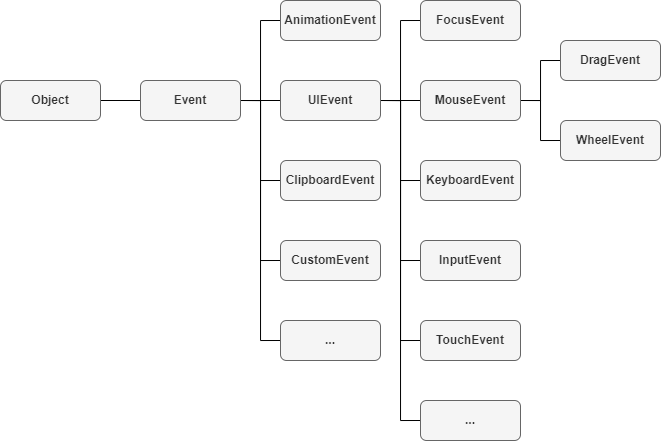

The diagram above was exported from draw.io. Its source (the exported page's mxGraphModel, read from the mxfile embedded in the PNG):
<mxGraphModel dx="981" dy="591" grid="1" gridSize="10" guides="1" tooltips="1" connect="1" arrows="1" fold="1" page="1" pageScale="1" pageWidth="827" pageHeight="1169" math="0" shadow="0">
  <root>
    <mxCell id="0" />
    <mxCell id="1" parent="0" />
    <mxCell id="oNEyZZFvaUWUuMzquOff-16" style="edgeStyle=orthogonalEdgeStyle;rounded=0;orthogonalLoop=1;jettySize=auto;html=1;exitX=1;exitY=0.5;exitDx=0;exitDy=0;entryX=0;entryY=0.5;entryDx=0;entryDy=0;endArrow=none;endFill=0;" edge="1" parent="1" source="oNEyZZFvaUWUuMzquOff-1" target="oNEyZZFvaUWUuMzquOff-2">
      <mxGeometry relative="1" as="geometry" />
    </mxCell>
    <mxCell id="oNEyZZFvaUWUuMzquOff-1" value="&lt;b&gt;Object&lt;/b&gt;" style="rounded=1;whiteSpace=wrap;html=1;fillColor=#f5f5f5;fontColor=#333333;strokeColor=#666666;" vertex="1" parent="1">
      <mxGeometry x="80" y="360" width="100" height="40" as="geometry" />
    </mxCell>
    <mxCell id="oNEyZZFvaUWUuMzquOff-17" style="edgeStyle=orthogonalEdgeStyle;rounded=0;orthogonalLoop=1;jettySize=auto;html=1;exitX=1;exitY=0.5;exitDx=0;exitDy=0;entryX=0;entryY=0.5;entryDx=0;entryDy=0;endArrow=none;endFill=0;" edge="1" parent="1" source="oNEyZZFvaUWUuMzquOff-2" target="oNEyZZFvaUWUuMzquOff-4">
      <mxGeometry relative="1" as="geometry" />
    </mxCell>
    <mxCell id="oNEyZZFvaUWUuMzquOff-18" style="edgeStyle=orthogonalEdgeStyle;rounded=0;orthogonalLoop=1;jettySize=auto;html=1;exitX=1;exitY=0.5;exitDx=0;exitDy=0;entryX=0;entryY=0.5;entryDx=0;entryDy=0;endArrow=none;endFill=0;" edge="1" parent="1" source="oNEyZZFvaUWUuMzquOff-2" target="oNEyZZFvaUWUuMzquOff-3">
      <mxGeometry relative="1" as="geometry" />
    </mxCell>
    <mxCell id="oNEyZZFvaUWUuMzquOff-19" style="edgeStyle=orthogonalEdgeStyle;rounded=0;orthogonalLoop=1;jettySize=auto;html=1;exitX=1;exitY=0.5;exitDx=0;exitDy=0;entryX=0;entryY=0.5;entryDx=0;entryDy=0;endArrow=none;endFill=0;" edge="1" parent="1" source="oNEyZZFvaUWUuMzquOff-2" target="oNEyZZFvaUWUuMzquOff-5">
      <mxGeometry relative="1" as="geometry" />
    </mxCell>
    <mxCell id="oNEyZZFvaUWUuMzquOff-20" style="edgeStyle=orthogonalEdgeStyle;rounded=0;orthogonalLoop=1;jettySize=auto;html=1;exitX=1;exitY=0.5;exitDx=0;exitDy=0;entryX=0;entryY=0.5;entryDx=0;entryDy=0;endArrow=none;endFill=0;" edge="1" parent="1" source="oNEyZZFvaUWUuMzquOff-2" target="oNEyZZFvaUWUuMzquOff-6">
      <mxGeometry relative="1" as="geometry" />
    </mxCell>
    <mxCell id="oNEyZZFvaUWUuMzquOff-21" style="edgeStyle=orthogonalEdgeStyle;rounded=0;orthogonalLoop=1;jettySize=auto;html=1;exitX=1;exitY=0.5;exitDx=0;exitDy=0;entryX=0;entryY=0.5;entryDx=0;entryDy=0;endArrow=none;endFill=0;" edge="1" parent="1" source="oNEyZZFvaUWUuMzquOff-2" target="oNEyZZFvaUWUuMzquOff-7">
      <mxGeometry relative="1" as="geometry" />
    </mxCell>
    <mxCell id="oNEyZZFvaUWUuMzquOff-2" value="&lt;b&gt;Event&lt;/b&gt;" style="rounded=1;whiteSpace=wrap;html=1;fillColor=#f5f5f5;fontColor=#333333;strokeColor=#666666;" vertex="1" parent="1">
      <mxGeometry x="220" y="360" width="100" height="40" as="geometry" />
    </mxCell>
    <mxCell id="oNEyZZFvaUWUuMzquOff-3" value="&lt;b&gt;AnimationEvent&lt;/b&gt;" style="rounded=1;whiteSpace=wrap;html=1;fillColor=#f5f5f5;fontColor=#333333;strokeColor=#666666;" vertex="1" parent="1">
      <mxGeometry x="360" y="280" width="100" height="40" as="geometry" />
    </mxCell>
    <mxCell id="oNEyZZFvaUWUuMzquOff-22" style="edgeStyle=orthogonalEdgeStyle;rounded=0;orthogonalLoop=1;jettySize=auto;html=1;exitX=1;exitY=0.5;exitDx=0;exitDy=0;entryX=0;entryY=0.5;entryDx=0;entryDy=0;endArrow=none;endFill=0;" edge="1" parent="1" source="oNEyZZFvaUWUuMzquOff-4" target="oNEyZZFvaUWUuMzquOff-8">
      <mxGeometry relative="1" as="geometry" />
    </mxCell>
    <mxCell id="oNEyZZFvaUWUuMzquOff-23" style="edgeStyle=orthogonalEdgeStyle;rounded=0;orthogonalLoop=1;jettySize=auto;html=1;exitX=1;exitY=0.5;exitDx=0;exitDy=0;entryX=0;entryY=0.5;entryDx=0;entryDy=0;endArrow=none;endFill=0;" edge="1" parent="1" source="oNEyZZFvaUWUuMzquOff-4" target="oNEyZZFvaUWUuMzquOff-9">
      <mxGeometry relative="1" as="geometry" />
    </mxCell>
    <mxCell id="oNEyZZFvaUWUuMzquOff-24" style="edgeStyle=orthogonalEdgeStyle;rounded=0;orthogonalLoop=1;jettySize=auto;html=1;exitX=1;exitY=0.5;exitDx=0;exitDy=0;entryX=0;entryY=0.5;entryDx=0;entryDy=0;endArrow=none;endFill=0;" edge="1" parent="1" source="oNEyZZFvaUWUuMzquOff-4" target="oNEyZZFvaUWUuMzquOff-10">
      <mxGeometry relative="1" as="geometry" />
    </mxCell>
    <mxCell id="oNEyZZFvaUWUuMzquOff-25" style="edgeStyle=orthogonalEdgeStyle;rounded=0;orthogonalLoop=1;jettySize=auto;html=1;exitX=1;exitY=0.5;exitDx=0;exitDy=0;entryX=0;entryY=0.5;entryDx=0;entryDy=0;endArrow=none;endFill=0;" edge="1" parent="1" source="oNEyZZFvaUWUuMzquOff-4" target="oNEyZZFvaUWUuMzquOff-11">
      <mxGeometry relative="1" as="geometry" />
    </mxCell>
    <mxCell id="oNEyZZFvaUWUuMzquOff-26" style="edgeStyle=orthogonalEdgeStyle;rounded=0;orthogonalLoop=1;jettySize=auto;html=1;exitX=1;exitY=0.5;exitDx=0;exitDy=0;entryX=0;entryY=0.5;entryDx=0;entryDy=0;endArrow=none;endFill=0;" edge="1" parent="1" source="oNEyZZFvaUWUuMzquOff-4" target="oNEyZZFvaUWUuMzquOff-12">
      <mxGeometry relative="1" as="geometry" />
    </mxCell>
    <mxCell id="oNEyZZFvaUWUuMzquOff-27" style="edgeStyle=orthogonalEdgeStyle;rounded=0;orthogonalLoop=1;jettySize=auto;html=1;exitX=1;exitY=0.5;exitDx=0;exitDy=0;entryX=0;entryY=0.5;entryDx=0;entryDy=0;endArrow=none;endFill=0;" edge="1" parent="1" source="oNEyZZFvaUWUuMzquOff-4" target="oNEyZZFvaUWUuMzquOff-13">
      <mxGeometry relative="1" as="geometry" />
    </mxCell>
    <mxCell id="oNEyZZFvaUWUuMzquOff-4" value="&lt;b&gt;UIEvent&lt;/b&gt;" style="rounded=1;whiteSpace=wrap;html=1;fillColor=#f5f5f5;fontColor=#333333;strokeColor=#666666;" vertex="1" parent="1">
      <mxGeometry x="360" y="360" width="100" height="40" as="geometry" />
    </mxCell>
    <mxCell id="oNEyZZFvaUWUuMzquOff-5" value="&lt;b&gt;ClipboardEvent&lt;/b&gt;" style="rounded=1;whiteSpace=wrap;html=1;fillColor=#f5f5f5;fontColor=#333333;strokeColor=#666666;" vertex="1" parent="1">
      <mxGeometry x="360" y="440" width="100" height="40" as="geometry" />
    </mxCell>
    <mxCell id="oNEyZZFvaUWUuMzquOff-6" value="&lt;b&gt;CustomEvent&lt;/b&gt;" style="rounded=1;whiteSpace=wrap;html=1;fillColor=#f5f5f5;fontColor=#333333;strokeColor=#666666;" vertex="1" parent="1">
      <mxGeometry x="360" y="520" width="100" height="40" as="geometry" />
    </mxCell>
    <mxCell id="oNEyZZFvaUWUuMzquOff-7" value="&lt;b&gt;...&lt;/b&gt;" style="rounded=1;whiteSpace=wrap;html=1;fillColor=#f5f5f5;fontColor=#333333;strokeColor=#666666;" vertex="1" parent="1">
      <mxGeometry x="360" y="600" width="100" height="40" as="geometry" />
    </mxCell>
    <mxCell id="oNEyZZFvaUWUuMzquOff-8" value="&lt;b&gt;FocusEvent&lt;/b&gt;" style="rounded=1;whiteSpace=wrap;html=1;fillColor=#f5f5f5;fontColor=#333333;strokeColor=#666666;" vertex="1" parent="1">
      <mxGeometry x="500" y="280" width="100" height="40" as="geometry" />
    </mxCell>
    <mxCell id="oNEyZZFvaUWUuMzquOff-28" style="edgeStyle=orthogonalEdgeStyle;rounded=0;orthogonalLoop=1;jettySize=auto;html=1;exitX=1;exitY=0.5;exitDx=0;exitDy=0;entryX=0;entryY=0.5;entryDx=0;entryDy=0;endArrow=none;endFill=0;" edge="1" parent="1" source="oNEyZZFvaUWUuMzquOff-9" target="oNEyZZFvaUWUuMzquOff-14">
      <mxGeometry relative="1" as="geometry" />
    </mxCell>
    <mxCell id="oNEyZZFvaUWUuMzquOff-29" style="edgeStyle=orthogonalEdgeStyle;rounded=0;orthogonalLoop=1;jettySize=auto;html=1;exitX=1;exitY=0.5;exitDx=0;exitDy=0;entryX=0;entryY=0.5;entryDx=0;entryDy=0;endArrow=none;endFill=0;" edge="1" parent="1" source="oNEyZZFvaUWUuMzquOff-9" target="oNEyZZFvaUWUuMzquOff-15">
      <mxGeometry relative="1" as="geometry" />
    </mxCell>
    <mxCell id="oNEyZZFvaUWUuMzquOff-9" value="&lt;b&gt;MouseEvent&lt;/b&gt;" style="rounded=1;whiteSpace=wrap;html=1;fillColor=#f5f5f5;fontColor=#333333;strokeColor=#666666;" vertex="1" parent="1">
      <mxGeometry x="500" y="360" width="100" height="40" as="geometry" />
    </mxCell>
    <mxCell id="oNEyZZFvaUWUuMzquOff-10" value="&lt;b&gt;KeyboardEvent&lt;/b&gt;" style="rounded=1;whiteSpace=wrap;html=1;fillColor=#f5f5f5;fontColor=#333333;strokeColor=#666666;" vertex="1" parent="1">
      <mxGeometry x="500" y="440" width="100" height="40" as="geometry" />
    </mxCell>
    <mxCell id="oNEyZZFvaUWUuMzquOff-11" value="&lt;b&gt;InputEvent&lt;/b&gt;" style="rounded=1;whiteSpace=wrap;html=1;fillColor=#f5f5f5;fontColor=#333333;strokeColor=#666666;" vertex="1" parent="1">
      <mxGeometry x="500" y="520" width="100" height="40" as="geometry" />
    </mxCell>
    <mxCell id="oNEyZZFvaUWUuMzquOff-12" value="&lt;b&gt;TouchEvent&lt;/b&gt;" style="rounded=1;whiteSpace=wrap;html=1;fillColor=#f5f5f5;fontColor=#333333;strokeColor=#666666;" vertex="1" parent="1">
      <mxGeometry x="500" y="600" width="100" height="40" as="geometry" />
    </mxCell>
    <mxCell id="oNEyZZFvaUWUuMzquOff-13" value="&lt;b&gt;...&lt;/b&gt;" style="rounded=1;whiteSpace=wrap;html=1;fillColor=#f5f5f5;fontColor=#333333;strokeColor=#666666;" vertex="1" parent="1">
      <mxGeometry x="500" y="680" width="100" height="40" as="geometry" />
    </mxCell>
    <mxCell id="oNEyZZFvaUWUuMzquOff-14" value="&lt;b&gt;DragEvent&lt;/b&gt;" style="rounded=1;whiteSpace=wrap;html=1;fillColor=#f5f5f5;fontColor=#333333;strokeColor=#666666;" vertex="1" parent="1">
      <mxGeometry x="640" y="320" width="100" height="40" as="geometry" />
    </mxCell>
    <mxCell id="oNEyZZFvaUWUuMzquOff-15" value="&lt;b&gt;WheelEvent&lt;/b&gt;" style="rounded=1;whiteSpace=wrap;html=1;fillColor=#f5f5f5;fontColor=#333333;strokeColor=#666666;" vertex="1" parent="1">
      <mxGeometry x="640" y="400" width="100" height="40" as="geometry" />
    </mxCell>
  </root>
</mxGraphModel>